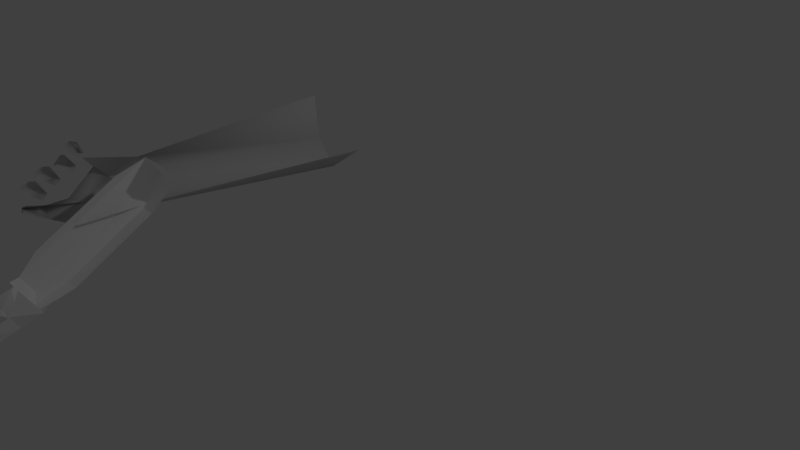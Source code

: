 # Source: KNIFE.blend  (saved by Blender 2.79.0; exported with 4.5.12 LTS)
import bpy
from mathutils import Matrix  # noqa: F401  (used for matrix-valued properties, if any)

bpy.ops.wm.read_factory_settings(use_empty=True)
scene = bpy.context.scene
scene.name = 'Scene'

# ---- collections
col_collection_1 = bpy.data.collections.new('Collection 1'); scene.collection.children.link(col_collection_1)

# ---- materials (node trees are filled in below, after node groups)
mat_wood = bpy.data.materials.new('wood')
mat_wood.alpha_threshold = 0.0
mat_wood.use_transparent_shadow = False
mat_wood.diffuse_color = (1.0, 1.0, 1.0, 1.0)
mat_wood.roughness = 0.5
mat_blade = bpy.data.materials.new('blade')
mat_blade.alpha_threshold = 0.0
mat_blade.use_transparent_shadow = False
mat_blade.diffuse_color = (1.0, 1.0, 1.0, 1.0)
mat_blade.roughness = 0.5
mat_stud = bpy.data.materials.new('stud')
mat_stud.alpha_threshold = 0.0
mat_stud.use_transparent_shadow = False
mat_stud.diffuse_color = (0.5071, 0.5071, 0.5071, 1.0)
mat_stud.roughness = 0.5
mat_edge = bpy.data.materials.new('edge')
mat_edge.alpha_threshold = 0.0
mat_edge.use_transparent_shadow = False
mat_edge.diffuse_color = (1.0, 1.0, 1.0, 1.0)
mat_edge.roughness = 0.5
mat_3_pistol_clut2 = bpy.data.materials.new('3_pistol_clut2')
mat_3_pistol_clut2.alpha_threshold = 0.0
mat_3_pistol_clut2.use_transparent_shadow = False
mat_3_pistol_clut2.roughness = 0.5
mat_59_pistol_hand_clut3 = bpy.data.materials.new('59_pistol_hand_clut3')
mat_59_pistol_hand_clut3.alpha_threshold = 0.0
mat_59_pistol_hand_clut3.use_transparent_shadow = False
mat_59_pistol_hand_clut3.diffuse_color = (0.64, 0.64, 0.64, 1.0)
mat_59_pistol_hand_clut3.specular_color = (0.5, 0.5, 0.5)
mat_59_pistol_hand_clut3.roughness = 0.5
mat_59_pistol_hand_clut3.specular_intensity = 1.0
mat_14_pistol_hand_clut3 = bpy.data.materials.new('14_pistol_hand_clut3')
mat_14_pistol_hand_clut3.alpha_threshold = 0.0
mat_14_pistol_hand_clut3.use_transparent_shadow = False
mat_14_pistol_hand_clut3.diffuse_color = (0.64, 0.64, 0.64, 1.0)
mat_14_pistol_hand_clut3.specular_color = (0.5, 0.5, 0.5)
mat_14_pistol_hand_clut3.roughness = 0.5
mat_14_pistol_hand_clut3.specular_intensity = 1.0
mat_55_pistol_hand_clut3_tris = bpy.data.materials.new('55_pistol_hand_clut3_tris')
mat_55_pistol_hand_clut3_tris.alpha_threshold = 0.0
mat_55_pistol_hand_clut3_tris.use_transparent_shadow = False
mat_55_pistol_hand_clut3_tris.diffuse_color = (0.64, 0.64, 0.64, 1.0)
mat_55_pistol_hand_clut3_tris.specular_color = (0.5, 0.5, 0.5)
mat_55_pistol_hand_clut3_tris.roughness = 0.5
mat_55_pistol_hand_clut3_tris.specular_intensity = 1.0
mat_14_pistol_hand_clut3_001 = bpy.data.materials.new('14_pistol_hand_clut3_001')
mat_14_pistol_hand_clut3_001.alpha_threshold = 0.0
mat_14_pistol_hand_clut3_001.use_transparent_shadow = False
mat_14_pistol_hand_clut3_001.diffuse_color = (0.64, 0.64, 0.64, 1.0)
mat_14_pistol_hand_clut3_001.specular_color = (0.5, 0.5, 0.5)
mat_14_pistol_hand_clut3_001.roughness = 0.5
mat_14_pistol_hand_clut3_001.specular_intensity = 1.0
mat_17_pistol_hand_clut3 = bpy.data.materials.new('17_pistol_hand_clut3')
mat_17_pistol_hand_clut3.alpha_threshold = 0.0
mat_17_pistol_hand_clut3.use_transparent_shadow = False
mat_17_pistol_hand_clut3.diffuse_color = (0.64, 0.64, 0.64, 1.0)
mat_17_pistol_hand_clut3.specular_color = (0.5, 0.5, 0.5)
mat_17_pistol_hand_clut3.roughness = 0.5
mat_17_pistol_hand_clut3.specular_intensity = 1.0
mat_56_pistol_hand_clut3 = bpy.data.materials.new('56_pistol_hand_clut3')
mat_56_pistol_hand_clut3.alpha_threshold = 0.0
mat_56_pistol_hand_clut3.use_transparent_shadow = False
mat_56_pistol_hand_clut3.diffuse_color = (0.64, 0.64, 0.64, 1.0)
mat_56_pistol_hand_clut3.specular_color = (0.5, 0.5, 0.5)
mat_56_pistol_hand_clut3.roughness = 0.5
mat_56_pistol_hand_clut3.specular_intensity = 1.0
mat_12_pistol_hand_clut3_tris_bake = bpy.data.materials.new('12_pistol_hand_clut3_tris_bake')
mat_12_pistol_hand_clut3_tris_bake.alpha_threshold = 0.0
mat_12_pistol_hand_clut3_tris_bake.use_transparent_shadow = False
mat_12_pistol_hand_clut3_tris_bake.diffuse_color = (0.64, 0.64, 0.64, 1.0)
mat_12_pistol_hand_clut3_tris_bake.specular_color = (0.5, 0.5, 0.5)
mat_12_pistol_hand_clut3_tris_bake.roughness = 0.5
mat_12_pistol_hand_clut3_tris_bake.specular_intensity = 1.0
mat_11_pistol_hand_clut3 = bpy.data.materials.new('11_pistol_hand_clut3')
mat_11_pistol_hand_clut3.alpha_threshold = 0.0
mat_11_pistol_hand_clut3.use_transparent_shadow = False
mat_11_pistol_hand_clut3.diffuse_color = (0.64, 0.64, 0.64, 1.0)
mat_11_pistol_hand_clut3.specular_color = (0.5, 0.5, 0.5)
mat_11_pistol_hand_clut3.roughness = 0.5
mat_11_pistol_hand_clut3.specular_intensity = 1.0
mat_20_pistol_hand_clut3 = bpy.data.materials.new('20_pistol_hand_clut3')
mat_20_pistol_hand_clut3.alpha_threshold = 0.0
mat_20_pistol_hand_clut3.use_transparent_shadow = False
mat_20_pistol_hand_clut3.diffuse_color = (0.64, 0.64, 0.64, 1.0)
mat_20_pistol_hand_clut3.specular_color = (0.5, 0.5, 0.5)
mat_20_pistol_hand_clut3.roughness = 0.5
mat_20_pistol_hand_clut3.specular_intensity = 1.0
mat_13_pistol_hand_clut3 = bpy.data.materials.new('13_pistol_hand_clut3')
mat_13_pistol_hand_clut3.alpha_threshold = 0.0
mat_13_pistol_hand_clut3.use_transparent_shadow = False
mat_13_pistol_hand_clut3.diffuse_color = (0.64, 0.64, 0.64, 1.0)
mat_13_pistol_hand_clut3.specular_color = (0.5, 0.5, 0.5)
mat_13_pistol_hand_clut3.roughness = 0.5
mat_13_pistol_hand_clut3.specular_intensity = 1.0
mat_18_pistol_hand_clut3 = bpy.data.materials.new('18_pistol_hand_clut3')
mat_18_pistol_hand_clut3.alpha_threshold = 0.0
mat_18_pistol_hand_clut3.use_transparent_shadow = False
mat_18_pistol_hand_clut3.diffuse_color = (0.64, 0.64, 0.64, 1.0)
mat_18_pistol_hand_clut3.specular_color = (0.5, 0.5, 0.5)
mat_18_pistol_hand_clut3.roughness = 0.5
mat_18_pistol_hand_clut3.specular_intensity = 1.0
mat_19_pistol_hand_clut3 = bpy.data.materials.new('19_pistol_hand_clut3')
mat_19_pistol_hand_clut3.alpha_threshold = 0.0
mat_19_pistol_hand_clut3.use_transparent_shadow = False
mat_19_pistol_hand_clut3.diffuse_color = (0.64, 0.64, 0.64, 1.0)
mat_19_pistol_hand_clut3.specular_color = (0.5, 0.5, 0.5)
mat_19_pistol_hand_clut3.roughness = 0.5
mat_19_pistol_hand_clut3.specular_intensity = 1.0
mat_15_pistol_hand_clut3 = bpy.data.materials.new('15_pistol_hand_clut3')
mat_15_pistol_hand_clut3.alpha_threshold = 0.0
mat_15_pistol_hand_clut3.use_transparent_shadow = False
mat_15_pistol_hand_clut3.diffuse_color = (0.64, 0.64, 0.64, 1.0)
mat_15_pistol_hand_clut3.specular_color = (0.5, 0.5, 0.5)
mat_15_pistol_hand_clut3.roughness = 0.5
mat_15_pistol_hand_clut3.specular_intensity = 1.0
mat_5_pistol_hand_clut3 = bpy.data.materials.new('5_pistol_hand_clut3')
mat_5_pistol_hand_clut3.alpha_threshold = 0.0
mat_5_pistol_hand_clut3.use_transparent_shadow = False
mat_5_pistol_hand_clut3.diffuse_color = (0.64, 0.64, 0.64, 1.0)
mat_5_pistol_hand_clut3.specular_color = (0.5, 0.5, 0.5)
mat_5_pistol_hand_clut3.roughness = 0.5
mat_5_pistol_hand_clut3.specular_intensity = 1.0
mat_60_pistol_hand_clut3 = bpy.data.materials.new('60_pistol_hand_clut3')
mat_60_pistol_hand_clut3.alpha_threshold = 0.0
mat_60_pistol_hand_clut3.use_transparent_shadow = False
mat_60_pistol_hand_clut3.diffuse_color = (0.64, 0.64, 0.64, 1.0)
mat_60_pistol_hand_clut3.specular_color = (0.5, 0.5, 0.5)
mat_60_pistol_hand_clut3.roughness = 0.5
mat_60_pistol_hand_clut3.specular_intensity = 1.0
mat_21_pistol_hand_clut3 = bpy.data.materials.new('21_pistol_hand_clut3')
mat_21_pistol_hand_clut3.alpha_threshold = 0.0
mat_21_pistol_hand_clut3.use_transparent_shadow = False
mat_21_pistol_hand_clut3.diffuse_color = (0.64, 0.64, 0.64, 1.0)
mat_21_pistol_hand_clut3.specular_color = (0.5, 0.5, 0.5)
mat_21_pistol_hand_clut3.roughness = 0.5
mat_21_pistol_hand_clut3.specular_intensity = 1.0
mat_58_pistol_hand_clut3 = bpy.data.materials.new('58_pistol_hand_clut3')
mat_58_pistol_hand_clut3.alpha_threshold = 0.0
mat_58_pistol_hand_clut3.use_transparent_shadow = False
mat_58_pistol_hand_clut3.diffuse_color = (0.64, 0.64, 0.64, 1.0)
mat_58_pistol_hand_clut3.specular_color = (0.5, 0.5, 0.5)
mat_58_pistol_hand_clut3.roughness = 0.5
mat_58_pistol_hand_clut3.specular_intensity = 1.0
mat_16_pistol_hand_clut3 = bpy.data.materials.new('16_pistol_hand_clut3')
mat_16_pistol_hand_clut3.alpha_threshold = 0.0
mat_16_pistol_hand_clut3.use_transparent_shadow = False
mat_16_pistol_hand_clut3.diffuse_color = (0.64, 0.64, 0.64, 1.0)
mat_16_pistol_hand_clut3.specular_color = (0.5, 0.5, 0.5)
mat_16_pistol_hand_clut3.roughness = 0.5
mat_16_pistol_hand_clut3.specular_intensity = 1.0

# ---- material node trees

# ---- world
world_world = bpy.data.worlds.new('World'); scene.world = world_world
world_world.color = (0.05088, 0.05088, 0.05088)
world_world.use_sun_shadow = False
world_world.sun_shadow_jitter_overblur = 0.0
world_world.cycles.sampling_method = 'MANUAL'

# ---- cameras
cam_camera = bpy.data.cameras.new('Camera')
cam_camera.clip_end = 100.0
cam_camera.lens = 35.0
cam_camera.sensor_width = 32.0
cam_camera.sensor_height = 18.0
cam_camera.ortho_scale = 7.314
cam_camera.dof.focus_distance = 0.0
cam_camera.dof.aperture_fstop = 128.0

# ---- lights
light_lamp = bpy.data.lights.new('Lamp', 'POINT')
light_lamp.transmission_factor = 0.0
light_lamp.cutoff_distance = 30.0
light_lamp.energy = 100.0
light_lamp.shadow_buffer_clip_start = 1.001
light_lamp.shadow_soft_size = 0.1
light_lamp.shadow_maximum_resolution = 0.006
light_lamp.use_absolute_resolution = True

# ---- meshes
me_cube_001 = bpy.data.meshes.new('Cube.001')
me_cube_001.from_pydata([(-1.105, -1.201, -8.471), (-1.105, -1.201, 3.996), (-1.105, 1.201, -8.471), (0.693, -1.201, 3.996), (0.693, 1.201, -8.471), (0.693, 1.201, 3.996), (-2.064, -0.6309, -5.744), (-2.064, -0.6309, 1.961), (1.652, 0.6309, 1.961), (1.652, 0.6309, -5.744), (-1.612, 0.0, 4.688), (1.201, 0.0, 4.688), (1.201, 0.7618, 4.688), (1.201, -0.7618, 4.688), (-1.612, -0.7618, 4.688), (-1.612, 0.7618, 4.688), (-2.045, 0.0, 6.499), (-0.4784, 0.6567, 6.401), (1.27, 0.0, 6.499), (-0.4784, -0.6567, 6.401), (-2.89, 0.0, 8.44), (-1.206, 0.8549, 9.044), (0.7741, 0.0, 8.44), (-1.206, -0.8549, 9.044), (-2.89, 9.125e-08, 33.55), (-1.206, 0.5646, 32.36), (0.7741, 9.125e-08, 33.55), (-1.206, -0.5646, 32.36), (-1.418, 9.125e-08, 35.2), (0.7741, 9.125e-08, 36.95), (0.7741, -4.309e-08, 19.19), (-2.14, -0.8284, 18.9), (-3.972, -4.309e-08, 19.19), (-2.14, 0.8284, 18.9), (1.652, -0.6309, -5.744), (0.693, -1.201, -8.471), (1.652, -0.6309, 1.961)], [], [(35, 3, 1, 0), (2, 4, 35, 0), (0, 1, 7, 6), (35, 4, 9, 34), (5, 11, 8), (12, 15, 17, 18), (13, 14, 1, 3), (16, 19, 23, 20), (11, 12, 18), (14, 13, 18, 19), (13, 11, 18), (10, 14, 19, 16), (18, 17, 21, 22), (19, 18, 22, 23), (24, 27, 29, 28), (31, 30, 26, 27), (32, 31, 27, 24), (30, 33, 25, 26), (26, 25, 29), (27, 26, 29), (22, 21, 33, 30), (20, 23, 31, 32), (23, 22, 30, 31), (8, 11, 36), (36, 11, 13, 3), (36, 34, 9, 8), (3, 35, 34, 36), (5, 12, 11)])
me_cube_001.polygons.foreach_set('material_index', [0, 0, 0, 0, 0, 0, 0, 1, 0, 0, 0, 0, 1, 1, 1, 1, 1, 1, 1, 1, 1, 1, 1, 0, 0, 0, 0, 0])
_uv = me_cube_001.uv_layers.new(name='UVMap')
_uv.uv.foreach_set('vector', [0.0, 0.0, 1.0, 0.0, 1.0, 1.0, 0.0, 1.0, 0.0, 0.0, 1.0, 0.0, 1.0, 1.0, 0.0, 1.0, 0.0, 0.0, 1.0, 0.0, 1.0, 1.0, 0.0, 1.0, 0.0, 0.0, 1.0, 0.0, 1.0, 1.0, 0.0, 1.0, 0.0, 0.0, 1.0, 1.0, 0.0, 1.0, 0.0, 0.0, 1.0, 0.0, 1.0, 1.0, 0.0, 1.0, 0.0, 0.0, 1.0, 0.0, 1.0, 1.0, 0.0, 1.0, 0.0, 0.0, 1.0, 0.0, 1.0, 1.0, 0.0, 1.0, 0.0, 0.0, 1.0, 0.0, 1.0, 1.0, 0.0, 0.0, 1.0, 0.0, 1.0, 1.0, 0.0, 1.0, 0.0, 0.0, 1.0, 0.0, 1.0, 1.0, 0.0, 0.0, 1.0, 0.0, 1.0, 1.0, 0.0, 1.0, 0.0, 0.0, 1.0, 0.0, 1.0, 1.0, 0.0, 1.0, 0.0, 0.0, 1.0, 0.0, 1.0, 1.0, 0.0, 1.0, 0.0, 0.0, 1.0, 0.0, 1.0, 1.0, 0.0, 1.0, 0.0, 0.0, 1.0, 0.0, 1.0, 1.0, 0.0, 1.0, 0.0, 0.0, 1.0, 0.0, 1.0, 1.0, 0.0, 1.0, 0.0, 0.0, 1.0, 0.0, 1.0, 1.0, 0.0, 1.0, 0.0, 0.0, 1.0, 0.0, 1.0, 1.0, 0.0, 0.0, 1.0, 0.0, 1.0, 1.0, 0.0, 0.0, 1.0, 0.0, 1.0, 1.0, 0.0, 1.0, 0.0, 0.0, 1.0, 0.0, 1.0, 1.0, 0.0, 1.0, 0.0, 0.0, 1.0, 0.0, 1.0, 1.0, 0.0, 1.0, 0.0, 0.0, 1.0, 0.0, 1.0, 1.0, 0.0, 0.0, 1.0, 0.0, 1.0, 1.0, 0.0, 1.0, 1.0, 1.0, 0.0, 0.0, 0.0, 0.0, 0.0, 0.0, 0.0, 0.0, 0.5, 0.0, 0.5, 1.0, 0.0, 1.0, 0.0, 0.0, 1.0, 0.0, 1.0, 1.0])
me_cube_001.materials.append(mat_wood)
me_cube_001.materials.append(mat_blade)
me_cube_001.materials.append(mat_stud)
me_cube_001.materials.append(mat_edge)
me_cube_001.materials.append(mat_3_pistol_clut2)
me_cube_001.use_remesh_preserve_volume = False
me_cube_001.use_remesh_preserve_attributes = False
me_cube_001.use_mirror_vertex_groups = False
me_cube_001.update()
me_pistol_q2_ss_v1_0000_submodel00_mesh0000_001 = bpy.data.meshes.new('pistol_q2_SS_v1_0000_submodel00_mesh0000.001')
me_pistol_q2_ss_v1_0000_submodel00_mesh0000_001.from_pydata([(0.08409, -0.1243, 1.419), (-0.005907, -0.1643, 2.199), (-0.2159, -0.02429, 2.099), (-0.2559, 0.1857, 1.789), (-0.2155, 0.4178, 2.161), (-0.214, 0.354, 2.209), (-0.219, 0.5392, 2.059), (-0.224, 0.4777, 2.131), (-0.2171, 0.2453, 2.397), (-0.2171, 0.3103, 2.346), (-0.1559, 0.3857, 1.999), (0.1041, 0.6157, 2.219), (-0.1259, 0.3857, 1.499), (-0.2578, 0.4693, 2.383), (-0.2442, 0.5636, 2.301), (-0.2578, 0.4264, 2.19), (-0.2557, 0.3807, 2.235), (-0.19, 0.712, 2.205), (-0.2552, 0.5546, 2.086), (-0.2578, 0.5098, 2.145), (-0.19, 0.6426, 2.304), (-0.2578, 0.3416, 2.375), (-0.2578, 0.2766, 2.426), (-0.2578, 0.4342, 2.603), (-0.2578, 0.4734, 2.504), (-0.1179, 0.1765, 1.252), (-0.1459, 0.02571, -1.093), (0.1441, -0.2843, -1.093), (0.3841, 0.04571, 1.489), (0.3741, 0.01571, 2.469), (-0.3159, 0.01571, 2.509), (-0.2759, 0.04571, 2.269), (-0.4159, -0.03429, 2.459), (-0.4559, -0.004293, 2.709), (-0.3859, 0.03571, 2.679), (-0.2959, -0.1343, 2.519), (-0.3959, -0.03429, 2.739), (-0.1764, 0.4962, 2.461), (-0.1629, 0.6916, 2.139), (-0.19, 0.3552, 2.599), (-0.1086, 0.581, 2.276), (-0.1886, 0.418, 2.364), (-0.1357, 0.5939, 2.3), (0.08409, -0.1243, 1.419), (-0.1179, 0.1765, 1.252), (-0.2359, 0.5857, -1.093), (0.6641, 0.09571, -1.093), (-0.1964, 0.129, 2.566), (-0.1964, 0.1941, 2.516), (-0.2371, 0.2254, 2.545), (-0.2371, 0.1603, 2.596), (-0.2371, 0.318, 2.772), (-0.2371, 0.3571, 2.674), (-0.1557, 0.3799, 2.631), (-0.1693, 0.239, 2.769)], [], [(0, 2, 3), (3, 10, 11, 12), (13, 14, 15, 16), (17, 18, 19, 20), (21, 22, 23, 24), (25, 26, 27, 0), (28, 1, 0), (30, 31, 2, 32), (2, 31, 10, 3), (30, 32, 33, 34), (33, 32, 35, 36), (35, 1, 29), (22, 21, 9, 8), (18, 6, 7, 19), (5, 16, 15, 4), (25, 0, 43, 3), (3, 12, 25, 44), (12, 45, 26, 25), (2, 1, 35, 32), (21, 24, 37, 9), (22, 8, 39, 23), (16, 5, 41, 13), (7, 40, 20, 19), (38, 6, 18, 17), (42, 4, 15, 14), (46, 28, 0, 27), (0, 1, 2), (49, 50, 51, 52), (50, 49, 48, 47), (49, 52, 53, 48), (50, 47, 54, 51), (28, 29, 1)])
me_pistol_q2_ss_v1_0000_submodel00_mesh0000_001.polygons.foreach_set('use_smooth', [True] * 32)
me_pistol_q2_ss_v1_0000_submodel00_mesh0000_001.polygons.foreach_set('material_index', [1, 17, 15, 15, 15, 7, 3, 11, 12, 8, 10, 16, 16, 16, 16, 6, 2, 13, 4, 5, 5, 5, 5, 5, 5, 9, 1, 15, 16, 5, 5, 3])
_k = set([(0, 3), (0, 43), (3, 25), (3, 43), (3, 44), (10, 11), (10, 31), (11, 12), (12, 45), (13, 14), (13, 41), (14, 42), (17, 20), (17, 38), (20, 40), (23, 24), (23, 39), (24, 37), (25, 44), (26, 27), (26, 45), (27, 46), (28, 29), (28, 46), (29, 35), (30, 31), (30, 34), (33, 34), (33, 36), (35, 36), (51, 52), (51, 54), (52, 53)])
me_pistol_q2_ss_v1_0000_submodel00_mesh0000_001.attributes.new('sharp_edge', 'BOOLEAN', 'EDGE').data.foreach_set('value', [ (min(e.vertices), max(e.vertices)) in _k for e in me_pistol_q2_ss_v1_0000_submodel00_mesh0000_001.edges])
_uv = me_pistol_q2_ss_v1_0000_submodel00_mesh0000_001.uv_layers.new(name='UVMap')
_uv.uv.foreach_set('vector', [0.0, 0.0, 1.0, 1.0, 0.0, 1.0, 0.0, 0.0, 1.0, 0.0, 1.0, 1.0, 0.0, 1.0, 0.0, 0.0, 1.0, 0.0, 1.0, 1.0, 0.0, 1.0, 0.0, 0.0, 1.0, 0.0, 1.0, 1.0, 0.0, 1.0, 0.0, 0.0, 1.0, 0.0, 1.0, 1.0, 0.0, 1.0, 0.0, 0.0, 1.0, 0.0, 1.0, 1.0, 0.0, 1.0, 1.0, 0.0, 0.0, 1.0, 0.0, 0.0, 0.0, 0.0, 1.0, 0.0, 1.0, 1.0, 0.0, 1.0, 0.0, 0.0, 1.0, 0.0, 1.0, 1.0, 0.0, 1.0, 0.0, 0.0, 1.0, 0.0, 1.0, 1.0, 0.0, 1.0, 0.0, 0.0, 1.0, 0.0, 1.0, 1.0, 0.0, 1.0, 0.0, 0.0, 1.0, 0.0, 1.0, 1.0, 0.0, 0.0, 1.0, 0.0, 1.0, 1.0, 0.0, 1.0, 0.0, 0.0, 1.0, 0.0, 1.0, 1.0, 0.0, 1.0, 0.0, 0.0, 1.0, 0.0, 1.0, 1.0, 0.0, 1.0, 0.0, 0.0, 1.0, 0.0, 1.0, 1.0, 0.0, 1.0, 0.0, 0.0, 1.0, 0.0, 1.0, 1.0, 0.0, 1.0, 0.0, 0.0, 1.0, 0.0, 1.0, 1.0, 0.0, 1.0, 0.0, 0.0, 1.0, 0.0, 1.0, 1.0, 0.0, 1.0, 0.0, 0.0, 1.0, 0.0, 1.0, 1.0, 0.0, 1.0, 0.0, 0.0, 1.0, 0.0, 1.0, 1.0, 0.0, 1.0, 0.0, 0.0, 1.0, 0.0, 1.0, 1.0, 0.0, 1.0, 0.0, 0.0, 1.0, 0.0, 1.0, 1.0, 0.0, 1.0, 0.0, 0.0, 1.0, 0.0, 1.0, 1.0, 0.0, 1.0, 0.0, 0.0, 1.0, 0.0, 1.0, 1.0, 0.0, 1.0, 0.0, 0.0, 1.0, 0.0, 1.0, 1.0, 0.0, 1.0, 0.0, 0.0, 1.0, 0.0, 1.0, 1.0, 0.0, 0.0, 1.0, 0.0, 1.0, 1.0, 0.0, 1.0, 0.0, 0.0, 1.0, 0.0, 1.0, 1.0, 0.0, 1.0, 0.0, 0.0, 1.0, 0.0, 1.0, 1.0, 0.0, 1.0, 0.0, 0.0, 1.0, 0.0, 1.0, 1.0, 0.0, 1.0, 1.0, 0.0, 1.0, 1.0, 0.0, 1.0])
me_pistol_q2_ss_v1_0000_submodel00_mesh0000_001.materials.append(mat_59_pistol_hand_clut3)
me_pistol_q2_ss_v1_0000_submodel00_mesh0000_001.materials.append(mat_14_pistol_hand_clut3)
me_pistol_q2_ss_v1_0000_submodel00_mesh0000_001.materials.append(mat_55_pistol_hand_clut3_tris)
me_pistol_q2_ss_v1_0000_submodel00_mesh0000_001.materials.append(mat_14_pistol_hand_clut3_001)
me_pistol_q2_ss_v1_0000_submodel00_mesh0000_001.materials.append(mat_17_pistol_hand_clut3)
me_pistol_q2_ss_v1_0000_submodel00_mesh0000_001.materials.append(mat_56_pistol_hand_clut3)
me_pistol_q2_ss_v1_0000_submodel00_mesh0000_001.materials.append(mat_12_pistol_hand_clut3_tris_bake)
me_pistol_q2_ss_v1_0000_submodel00_mesh0000_001.materials.append(mat_11_pistol_hand_clut3)
me_pistol_q2_ss_v1_0000_submodel00_mesh0000_001.materials.append(mat_20_pistol_hand_clut3)
me_pistol_q2_ss_v1_0000_submodel00_mesh0000_001.materials.append(mat_13_pistol_hand_clut3)
me_pistol_q2_ss_v1_0000_submodel00_mesh0000_001.materials.append(mat_18_pistol_hand_clut3)
me_pistol_q2_ss_v1_0000_submodel00_mesh0000_001.materials.append(mat_19_pistol_hand_clut3)
me_pistol_q2_ss_v1_0000_submodel00_mesh0000_001.materials.append(mat_15_pistol_hand_clut3)
me_pistol_q2_ss_v1_0000_submodel00_mesh0000_001.materials.append(mat_5_pistol_hand_clut3)
me_pistol_q2_ss_v1_0000_submodel00_mesh0000_001.materials.append(mat_60_pistol_hand_clut3)
me_pistol_q2_ss_v1_0000_submodel00_mesh0000_001.materials.append(mat_21_pistol_hand_clut3)
me_pistol_q2_ss_v1_0000_submodel00_mesh0000_001.materials.append(mat_58_pistol_hand_clut3)
me_pistol_q2_ss_v1_0000_submodel00_mesh0000_001.materials.append(mat_16_pistol_hand_clut3)
me_pistol_q2_ss_v1_0000_submodel00_mesh0000_001.use_remesh_preserve_volume = False
me_pistol_q2_ss_v1_0000_submodel00_mesh0000_001.use_remesh_preserve_attributes = False
me_pistol_q2_ss_v1_0000_submodel00_mesh0000_001.use_mirror_vertex_groups = False
me_pistol_q2_ss_v1_0000_submodel00_mesh0000_001.update()
me_pistol_q2_ss_v1_0000_submodel00_mesh0000_001.normals_split_custom_set([tuple(v) for v in zip(*[iter([-0.1963, -0.9787, -0.05985, -0.5206, -0.8538, 0.009168, -0.7725, -0.06775, -0.6314, -0.7725, -0.06775, -0.6314, -0.8514, 0.4675, 0.2378, -0.8175, 0.5733, -0.0545, -0.7401, 0.5905, -0.3219, -0.9145, -0.3754, 0.1507, -0.6581, 0.5322, -0.5327, -0.9027, -0.3138, -0.2943, -0.832, -0.2948, 0.4699, -0.6718, 0.7336, 0.1028, -0.9398, -0.3086, 0.1467, -0.7908, -0.211, 0.5746, -0.7829, -0.2241, 0.5804, -0.8167, 0.5426, -0.1963, -0.388, -0.8778, -0.281, -0.8275, 0.0401, 0.56, -0.8871, 0.344, -0.3078, -0.9547, -0.2885, -0.07285, -0.667, -0.5111, -0.5422, -0.2818, -0.9542, -0.1004, -0.1963, -0.9787, -0.05985, 0.7475, -0.6641, 0.01662, -0.08228, -0.9023, 0.4232, -0.1963, -0.9787, -0.05985, -0.5245, 0.642, -0.5592, -0.8467, 0.3097, -0.4327, -0.5206, -0.8538, 0.009168, 0.1231, -0.01115, -0.9923, -0.5206, -0.8538, 0.009168, -0.8467, 0.3097, -0.4327, -0.8514, 0.4675, 0.2378, -0.7725, -0.06775, -0.6314, -0.5245, 0.642, -0.5592, 0.1231, -0.01115, -0.9923, -0.3705, 0.5707, 0.7328, -0.399, 0.8869, -0.2328, -0.3705, 0.5707, 0.7328, 0.1231, -0.01115, -0.9923, -0.07432, -0.8396, 0.5381, -0.6694, -0.7407, 0.0566, -0.07432, -0.8396, 0.5381, -0.08228, -0.9023, 0.4232, 0.5462, -0.6807, 0.4882, -0.388, -0.8778, -0.281, -0.8167, 0.5426, -0.1963, -0.8672, 0.175, -0.4663, -0.8047, -0.5365, -0.254, -0.9398, -0.3086, 0.1467, -0.8381, -0.1677, -0.5191, -0.6588, -0.6682, 0.3457, -0.7908, -0.211, 0.5746, -0.639, -0.7661, -0.06897, -0.832, -0.2948, 0.4699, -0.9027, -0.3138, -0.2943, -0.5992, -0.1137, -0.7925, -0.9547, -0.2885, -0.07285, -0.1963, -0.9787, -0.05985, -0.3058, -0.8597, -0.4091, -0.9346, -0.3403, 0.103, -0.7725, -0.06775, -0.6314, -0.7401, 0.5905, -0.3219, -0.9547, -0.2885, -0.07285, -0.06082, 0.7501, 0.6585, -0.7401, 0.5905, -0.3219, -0.995, -0.0978, 0.02113, -0.667, -0.5111, -0.5422, -0.9547, -0.2885, -0.07285, -0.5206, -0.8538, 0.009168, -0.08228, -0.9023, 0.4232, -0.07432, -0.8396, 0.5381, 0.1231, -0.01115, -0.9923, -0.8167, 0.5426, -0.1963, -0.8871, 0.344, -0.3078, -0.2902, 0.5964, -0.7484, -0.8672, 0.175, -0.4663, -0.388, -0.8778, -0.281, -0.8047, -0.5365, -0.254, -0.465, -0.6422, 0.6094, -0.8275, 0.0401, 0.56, -0.832, -0.2948, 0.4699, -0.639, -0.7661, -0.06897, -0.3119, -0.8733, 0.3742, -0.9145, -0.3754, 0.1507, -0.6588, -0.6682, 0.3457, -0.314, -0.5338, 0.7851, -0.7829, -0.2241, 0.5804, -0.7908, -0.211, 0.5746, -0.6045, 0.398, -0.6901, -0.8381, -0.1677, -0.5191, -0.9398, -0.3086, 0.1467, -0.6718, 0.7336, 0.1028, -0.3068, 0.5841, -0.7515, -0.5992, -0.1137, -0.7925, -0.9027, -0.3138, -0.2943, -0.6581, 0.5322, -0.5327, 0.8394, -0.379, -0.3895, 0.7475, -0.6641, 0.01662, -0.1963, -0.9787, -0.05985, -0.2818, -0.9542, -0.1004, -0.1963, -0.9787, -0.05985, -0.08228, -0.9023, 0.4232, -0.5206, -0.8538, 0.009168, -0.8167, 0.5426, -0.1963, -0.388, -0.8778, -0.281, -0.8275, 0.0401, 0.56, -0.8871, 0.344, -0.3078, -0.388, -0.8778, -0.281, -0.8167, 0.5426, -0.1963, -0.8672, 0.175, -0.4663, -0.8047, -0.5365, -0.254, -0.8167, 0.5426, -0.1963, -0.8871, 0.344, -0.3078, -0.2902, 0.5964, -0.7484, -0.8672, 0.175, -0.4663, -0.388, -0.8778, -0.281, -0.8047, -0.5365, -0.254, -0.465, -0.6422, 0.6094, -0.8275, 0.0401, 0.56, 0.7475, -0.6641, 0.01662, 0.5462, -0.6807, 0.4882, -0.08228, -0.9023, 0.4232])] * 3)])

# ---- objects
ob_lamp = bpy.data.objects.new('Lamp', light_lamp)
ob_camera = bpy.data.objects.new('Camera', cam_camera)
ob_cube = bpy.data.objects.new('Cube', me_cube_001)
ob_pistol_q2_ss_v1_0000_submodel00_mesh0000_001 = bpy.data.objects.new('pistol_q2_SS_v1_0000_submodel00_mesh0000.001', me_pistol_q2_ss_v1_0000_submodel00_mesh0000_001)

# ---- transforms, parenting, visibility, modifiers, constraints
ob_lamp.location = (4.63, 2.2, 5.904)
ob_lamp.rotation_euler = (0.6503, 0.05522, 1.728)
ob_lamp.lock_rotations_4d = False
ob_lamp.empty_display_type = 'ARROWS'
ob_lamp.color = (0.0, 0.0, 0.0, 0.0)
ob_lamp.lineart.crease_threshold = 0.0
ob_camera.location = (6.969, -5.71, 5.344)
ob_camera.rotation_euler = (1.109, -0.0, 0.6769)
ob_camera.lock_rotations_4d = False
ob_camera.empty_display_type = 'ARROWS'
ob_camera.color = (0.0, 0.0, 0.0, 0.0)
ob_camera.display_type = 'WIRE'
ob_camera.lineart.crease_threshold = 0.0
ob_cube.location = (-0.5208, -1.633, 1.119)
ob_cube.rotation_euler = (-3.123, 1.049, 1.449)
ob_cube.scale = (0.1404, 0.1404, 0.1404)
ob_cube.lineart.crease_threshold = 0.0
ob_pistol_q2_ss_v1_0000_submodel00_mesh0000_001.location = (-0.6521, 0.9672, 1.248)
ob_pistol_q2_ss_v1_0000_submodel00_mesh0000_001.rotation_euler = (1.535, 0.003076, -0.138)
ob_pistol_q2_ss_v1_0000_submodel00_mesh0000_001.lineart.crease_threshold = 0.0

# ---- collection membership
col_collection_1.objects.link(ob_lamp)
col_collection_1.objects.link(ob_camera)
col_collection_1.objects.link(ob_cube)
col_collection_1.objects.link(ob_pistol_q2_ss_v1_0000_submodel00_mesh0000_001)

# ---- scene / render settings (as saved in the file)
scene.camera = ob_camera
scene.frame_start = 1; scene.frame_end = 250; scene.frame_set(1)
scene.render.engine = 'BLENDER_EEVEE_NEXT'
scene.render.resolution_percentage = 50
scene.render.dither_intensity = 0.0
scene.cycles.use_denoising = False
scene.cycles.samples = 128
scene.cycles.sampling_pattern = 'TABULATED_SOBOL'
scene.cycles.use_adaptive_sampling = False
scene.cycles.use_light_tree = False
scene.cycles.blur_glossy = 0.0
scene.cycles.sample_clamp_indirect = 0.0
scene.view_settings.view_transform = 'Standard'
bpy.context.view_layer.update()
